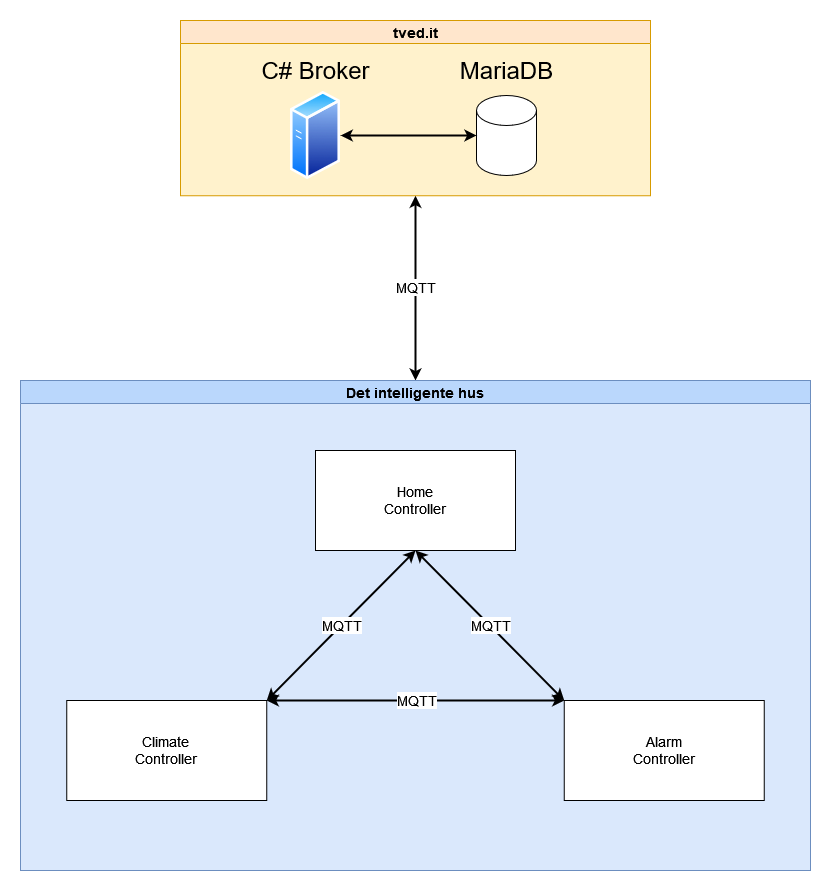

The diagram above was exported from draw.io. Its source (the exported page's mxGraphModel, read from the mxfile embedded in the PNG):
<mxGraphModel dx="1673" dy="885" grid="1" gridSize="10" guides="1" tooltips="1" connect="1" arrows="1" fold="1" page="1" pageScale="1" pageWidth="827" pageHeight="1169" math="0" shadow="0">
  <root>
    <mxCell id="0" />
    <mxCell id="1" parent="0" />
    <mxCell id="L3Bb8ZnOtn3cbBY6_fFs-36" value="MQTT" style="edgeStyle=none;rounded=0;orthogonalLoop=1;jettySize=auto;html=1;entryX=0.5;entryY=1;entryDx=0;entryDy=0;strokeWidth=2;fontSize=14;startArrow=classic;startFill=1;" edge="1" parent="1" source="L3Bb8ZnOtn3cbBY6_fFs-10" target="L3Bb8ZnOtn3cbBY6_fFs-42">
      <mxGeometry relative="1" as="geometry">
        <mxPoint x="238" y="218" as="targetPoint" />
      </mxGeometry>
    </mxCell>
    <mxCell id="L3Bb8ZnOtn3cbBY6_fFs-10" value="Det intelligente hus" style="swimlane;fontSize=14;fillColor=#BAD7FC;strokeColor=#6c8ebf;fillStyle=auto;gradientColor=none;swimlaneFillColor=#DAE8FC;" vertex="1" parent="1">
      <mxGeometry x="40" y="380" width="790" height="490" as="geometry" />
    </mxCell>
    <mxCell id="L3Bb8ZnOtn3cbBY6_fFs-40" value="" style="group" vertex="1" connectable="0" parent="L3Bb8ZnOtn3cbBY6_fFs-10">
      <mxGeometry x="46.25" y="70" width="697.5" height="350" as="geometry" />
    </mxCell>
    <mxCell id="L3Bb8ZnOtn3cbBY6_fFs-27" value="Climate&lt;br&gt;Controller" style="rounded=0;whiteSpace=wrap;html=1;fontSize=14;" vertex="1" parent="L3Bb8ZnOtn3cbBY6_fFs-40">
      <mxGeometry y="250" width="200" height="100" as="geometry" />
    </mxCell>
    <mxCell id="L3Bb8ZnOtn3cbBY6_fFs-26" value="Home&lt;br&gt;Controller" style="rounded=0;whiteSpace=wrap;html=1;fontSize=14;" vertex="1" parent="L3Bb8ZnOtn3cbBY6_fFs-40">
      <mxGeometry x="248.75" width="200" height="100" as="geometry" />
    </mxCell>
    <mxCell id="L3Bb8ZnOtn3cbBY6_fFs-37" value="MQTT" style="edgeStyle=none;rounded=0;orthogonalLoop=1;jettySize=auto;html=1;strokeWidth=2;fontSize=14;startArrow=classic;startFill=1;exitX=1;exitY=0;exitDx=0;exitDy=0;entryX=0.5;entryY=1;entryDx=0;entryDy=0;labelBackgroundColor=default;" edge="1" parent="L3Bb8ZnOtn3cbBY6_fFs-40" source="L3Bb8ZnOtn3cbBY6_fFs-27" target="L3Bb8ZnOtn3cbBY6_fFs-26">
      <mxGeometry relative="1" as="geometry" />
    </mxCell>
    <mxCell id="L3Bb8ZnOtn3cbBY6_fFs-39" value="MQTT" style="edgeStyle=none;rounded=0;orthogonalLoop=1;jettySize=auto;html=1;strokeWidth=2;fontSize=14;startArrow=classic;startFill=1;entryX=1;entryY=0;entryDx=0;entryDy=0;exitX=0;exitY=0;exitDx=0;exitDy=0;" edge="1" parent="L3Bb8ZnOtn3cbBY6_fFs-40" source="L3Bb8ZnOtn3cbBY6_fFs-28" target="L3Bb8ZnOtn3cbBY6_fFs-27">
      <mxGeometry relative="1" as="geometry" />
    </mxCell>
    <mxCell id="L3Bb8ZnOtn3cbBY6_fFs-28" value="Alarm&lt;br&gt;Controller" style="rounded=0;whiteSpace=wrap;html=1;fontSize=14;" vertex="1" parent="L3Bb8ZnOtn3cbBY6_fFs-40">
      <mxGeometry x="497.5" y="250" width="200" height="100" as="geometry" />
    </mxCell>
    <mxCell id="L3Bb8ZnOtn3cbBY6_fFs-38" value="MQTT" style="edgeStyle=none;rounded=0;orthogonalLoop=1;jettySize=auto;html=1;strokeWidth=2;fontSize=14;startArrow=classic;startFill=1;exitX=0.5;exitY=1;exitDx=0;exitDy=0;entryX=0;entryY=0;entryDx=0;entryDy=0;" edge="1" parent="L3Bb8ZnOtn3cbBY6_fFs-40" source="L3Bb8ZnOtn3cbBY6_fFs-26" target="L3Bb8ZnOtn3cbBY6_fFs-28">
      <mxGeometry relative="1" as="geometry" />
    </mxCell>
    <mxCell id="L3Bb8ZnOtn3cbBY6_fFs-42" value="tved.it" style="swimlane;fontSize=14;fillColor=#ffe6cc;strokeColor=#d79b00;fillStyle=auto;swimlaneFillColor=#FFF2CC;" vertex="1" parent="1">
      <mxGeometry x="200" y="20" width="470" height="175.25" as="geometry" />
    </mxCell>
    <mxCell id="L3Bb8ZnOtn3cbBY6_fFs-59" value="" style="group" vertex="1" connectable="0" parent="L3Bb8ZnOtn3cbBY6_fFs-42">
      <mxGeometry x="70" y="30" width="130" height="140" as="geometry" />
    </mxCell>
    <mxCell id="L3Bb8ZnOtn3cbBY6_fFs-58" value="" style="group" vertex="1" connectable="0" parent="L3Bb8ZnOtn3cbBY6_fFs-59">
      <mxGeometry width="130" height="140" as="geometry" />
    </mxCell>
    <mxCell id="L3Bb8ZnOtn3cbBY6_fFs-7" value="&lt;div&gt;C# Broker&lt;/div&gt;" style="text;html=1;resizable=0;autosize=1;align=center;verticalAlign=middle;points=[];fillColor=none;strokeColor=none;rounded=0;fontSize=24;" vertex="1" parent="L3Bb8ZnOtn3cbBY6_fFs-58">
      <mxGeometry width="130" height="40" as="geometry" />
    </mxCell>
    <mxCell id="L3Bb8ZnOtn3cbBY6_fFs-51" value="" style="aspect=fixed;perimeter=ellipsePerimeter;html=1;align=center;shadow=0;dashed=0;spacingTop=3;image;image=img/lib/active_directory/generic_server.svg;" vertex="1" parent="L3Bb8ZnOtn3cbBY6_fFs-59">
      <mxGeometry x="39.80000000000001" y="40" width="50.4" height="90" as="geometry" />
    </mxCell>
    <mxCell id="L3Bb8ZnOtn3cbBY6_fFs-57" value="" style="group" vertex="1" connectable="0" parent="L3Bb8ZnOtn3cbBY6_fFs-42">
      <mxGeometry x="266" y="30" width="120" height="135" as="geometry" />
    </mxCell>
    <mxCell id="L3Bb8ZnOtn3cbBY6_fFs-56" value="&lt;font style=&quot;font-size: 24px;&quot;&gt;MariaDB&lt;/font&gt;" style="text;html=1;resizable=0;autosize=1;align=center;verticalAlign=middle;points=[];fillColor=none;strokeColor=none;rounded=0;fillStyle=auto;fontSize=14;" vertex="1" parent="L3Bb8ZnOtn3cbBY6_fFs-57">
      <mxGeometry width="120" height="40" as="geometry" />
    </mxCell>
    <mxCell id="L3Bb8ZnOtn3cbBY6_fFs-55" value="" style="shape=cylinder3;whiteSpace=wrap;html=1;boundedLbl=1;backgroundOutline=1;size=15;fillStyle=auto;strokeColor=#000000;fontSize=14;fillColor=#FFFFFF;gradientColor=none;" vertex="1" parent="L3Bb8ZnOtn3cbBY6_fFs-57">
      <mxGeometry x="30" y="45" width="60" height="80" as="geometry" />
    </mxCell>
    <mxCell id="L3Bb8ZnOtn3cbBY6_fFs-60" value="" style="edgeStyle=none;rounded=0;orthogonalLoop=1;jettySize=auto;html=1;strokeWidth=2;fontSize=14;startArrow=classic;startFill=1;" edge="1" parent="L3Bb8ZnOtn3cbBY6_fFs-42" source="L3Bb8ZnOtn3cbBY6_fFs-51" target="L3Bb8ZnOtn3cbBY6_fFs-55">
      <mxGeometry relative="1" as="geometry">
        <mxPoint x="245" y="430" as="sourcePoint" />
        <mxPoint x="245" y="185.25" as="targetPoint" />
      </mxGeometry>
    </mxCell>
  </root>
</mxGraphModel>